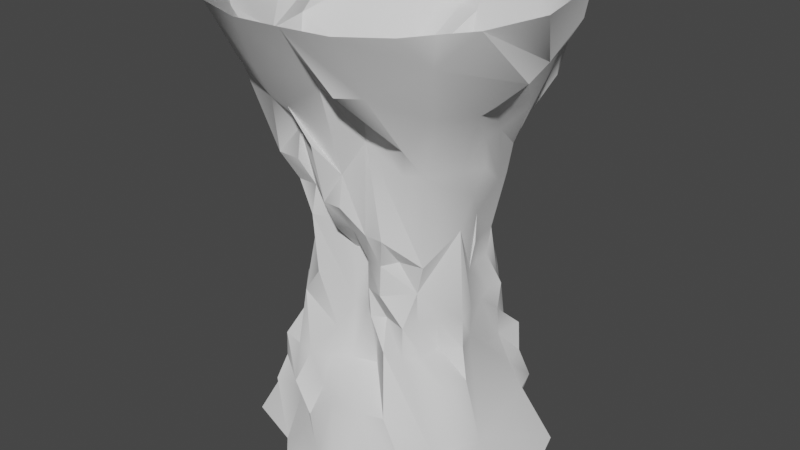 # Source: st3.blend  (saved by Blender 3.6.13; exported with 4.5.12 LTS)
import bpy
from mathutils import Matrix  # noqa: F401  (used for matrix-valued properties, if any)

bpy.ops.wm.read_factory_settings(use_empty=True)
scene = bpy.context.scene
scene.name = 'Scene'

# ---- materials (node trees are filled in below, after node groups)
mat_8__8__uniqueid_46 = bpy.data.materials.new('8-_8-_UniqueID_46')
mat_8__8__uniqueid_46.alpha_threshold = 0.0
mat_8__8__uniqueid_46.use_transparent_shadow = False
mat_8__8__uniqueid_46.roughness = 0.5
mat_8__8__uniqueid_46.line_color = (0.0, 0.0, 0.0, 1.0)
mat_9__8__uniqueid_46 = bpy.data.materials.new('9-_8-_UniqueID_46')
mat_9__8__uniqueid_46.alpha_threshold = 0.0
mat_9__8__uniqueid_46.use_transparent_shadow = False
mat_9__8__uniqueid_46.roughness = 0.5
mat_9__8__uniqueid_46.line_color = (0.0, 0.0, 0.0, 1.0)

# ---- material node trees

# ---- world
world_world = bpy.data.worlds.new('World'); scene.world = world_world
world_world.use_nodes = True; world_world.node_tree.nodes.clear()
_N = world_world.node_tree.nodes; _L = world_world.node_tree.links
n0 = _N.new('ShaderNodeOutputWorld'); n0.name = 'World Output'; n0.location = (300, 300)
n1 = _N.new('ShaderNodeBackground'); n1.name = 'Background'; n1.location = (10, 300)
n1.inputs[0].default_value = (0.05088, 0.05088, 0.05088, 1.0)
_L.new(n1.outputs[0], n0.inputs[0])
n0.is_active_output = True
world_world.color = (0.05088, 0.05088, 0.05088)
world_world.use_sun_shadow = False
world_world.sun_shadow_jitter_overblur = 0.0

# ---- meshes
me_8__uniqueid_46 = bpy.data.meshes.new('8-_UniqueID_46')
me_8__uniqueid_46.from_pydata([(-50.12, 75.78, 157.3), (-33.51, 79.43, 118.0), (-40.2, 112.9, 118.0), (-27.23, 122.1, 78.64), (31.52, -10.39, 550.5), (28.88, -96.14, 629.1), (-5.961, -130.0, 589.8), (2.75, -132.2, 629.1), (-21.76, -168.8, 629.1), (-75.04, -206.1, 629.1), (-73.02, -158.7, 550.5), (-43.44, -80.28, 511.1), (-72.61, -97.86, 471.8), (-65.93, -68.06, 432.5), (-40.6, -26.9, 432.5), (-10.62, -36.12, 511.1), (31.52, -10.39, 550.5), (-26.62, -2.034, 471.8), (-13.46, -5.464, 511.1), (12.07, 26.69, 511.1), (-27.03, 26.26, 471.8), (-43.44, 50.7, 393.2), (-26.22, -2.034, 432.5), (-43.84, -0.748, 393.2), (-43.64, -24.54, 353.9), (-55.59, 24.55, 353.9), (-65.72, 71.07, 314.5), (-49.31, 76.21, 393.2), (-39.79, 51.34, 432.5), (-44.05, 79.64, 432.5), (-106.0, 121.0, 353.9), (-110.9, 119.1, 275.2), (-151.8, 95.5, 235.9), (-132.2, 109.4, 196.6), (-152.0, 104.5, 157.3), (-130.8, 119.5, 157.3), (-167.0, 90.15, 235.9), (-184.2, 93.79, 157.3), (-184.2, 93.58, 196.6), (-166.0, 87.36, 314.5), (-152.4, 92.93, 314.5), (-134.2, 109.9, 353.9), (-257.2, -122.3, -0.0001601), (-241.8, -102.1, 78.64), (-287.6, -106.2, 78.64), (-274.6, -97.21, 118.0), (15.31, 122.7, 589.8), (21.59, 125.7, 629.1), (9.03, 65.92, 550.5), (49.95, -5.893, 629.1), (-165.0, -128.9, 393.2), (-165.0, -110.7, 353.9), (-144.3, -103.2, 353.9), (-149.0, -71.06, 314.5), (-34.73, -27.12, 235.9), (-41.21, 0.3238, 235.9), (-42.22, -0.748, 196.6), (-45.26, 24.76, 235.9), (-46.28, 48.99, 157.3), (-50.12, 75.78, 157.3), (-33.51, 79.43, 118.0), (-16.7, 89.07, 78.64), (7.815, -41.48, 78.64), (-19.53, -36.98, 157.3), (-31.28, -29.69, 196.6), (-18.93, -102.8, 78.64), (26.66, -82.85, 39.31), (32.94, -4.607, -0.0001601), (44.89, 34.41, -0.0001601), (20.98, 110.7, -0.0001601), (-165.0, -128.9, 393.2), (-205.5, -100.0, 393.2), (-210.4, -117.8, 471.8), (-274.6, -97.21, 118.0), (-222.7, -134.1, 118.0), (-196.2, -137.1, 78.64), (-168.0, -154.9, 39.31), (-221.7, -122.5, 39.31), (-202.9, -161.5, -0.0001601), (-233.7, -146.7, -0.0001601), (-257.2, -122.3, -0.0001601), (-196.2, -137.1, 78.64), (-187.1, -117.2, 118.0), (-222.7, -134.1, 118.0), (-212.2, -114.8, 157.3), (-184.0, -103.2, 157.3), (-157.1, -135.2, 118.0), (-162.8, -88.21, 157.3), (-107.7, -132.8, 118.0), (-130.6, -77.49, 157.3), (-81.32, -124.0, 118.0), (-196.2, -137.1, 78.64), (-130.6, -169.9, -0.0001601), (-78.28, -129.2, -0.0001601), (-41.41, -124.4, 39.31), (-32.91, -134.1, -0.0001601), (13.49, -76.42, -0.0001601), (-18.93, -102.8, 78.64), (-152.4, 92.93, 314.5), (-166.0, 87.36, 314.5), (-150.6, 123.4, 353.9), (-169.0, 116.3, 353.9), (-149.8, 145.2, 393.2), (-174.5, 145.9, 393.2), (-192.7, 122.3, 353.9), (-186.5, 110.5, 314.5), (-49.31, 76.21, 393.2), (-65.72, 71.07, 314.5), (-106.0, 121.0, 353.9), (-110.9, 119.1, 275.2), (-274.6, -97.21, 118.0), (-268.9, -101.1, 157.3), (-264.7, -59.49, 157.3), (-262.2, -57.99, 196.6), (-268.9, -101.1, 157.3), (-222.7, -134.1, 118.0), (-238.5, -108.4, 157.3), (-232.5, -97.86, 235.9), (-81.32, -124.0, 118.0), (-99.56, -101.3, 196.6), (-130.6, -77.49, 157.3), (-130.6, -77.28, 196.6), (-125.9, -93.79, 235.9), (-147.8, -73.85, 235.9), (-130.6, -77.49, 157.3), (-163.0, -79.21, 235.9), (-182.8, -93.14, 196.6), (-149.0, -71.06, 314.5), (-162.4, -76.64, 314.5), (-180.8, -93.57, 353.9), (-281.3, -63.56, 118.0), (-274.6, -97.21, 118.0), (-287.6, -106.2, 78.64), (-262.2, -57.99, 196.6), (-269.7, -8.465, 235.9), (-264.7, -59.49, 157.3), (-268.5, -32.69, 157.3), (-281.3, -63.56, 118.0), (-272.6, 17.04, 196.6), (-298.1, -73.42, 78.64), (-322.6, 57.35, 78.64), (-335.8, -95.07, -0.0001601), (-359.7, -18.76, -0.0001601), (-273.8, 15.97, 235.9), (-280.3, 43.41, 235.9), (-271.3, 40.84, 353.9), (-283.5, 45.98, 196.6), (-295.3, 53.27, 157.3), (-137.4, -214.5, 629.1), (-100.6, -176.7, 550.5), (-347.5, 20.26, -0.0001601), (-341.4, 98.72, 39.31), (-251.7, -6.965, 275.2), (-259.2, -8.251, 353.9), (-270.9, 17.04, 393.2), (-248.9, 84.14, 432.5), (-274.2, 43.2, 432.5), (-271.3, 95.93, 511.1), (-304.2, 51.77, 511.1), (-308.8, 150.0, 589.8), (-346.3, 30.12, 550.5), (-271.6, -34.4, 393.2), (-288.6, 18.33, 432.5), (-288.2, 18.33, 471.8), (-301.3, 21.12, 511.1), (-326.9, -10.82, 511.1), (-287.8, -9.966, 471.8), (-275.0, -35.05, 432.5), (-268.1, -61.63, 393.2), (-270.7, -63.34, 432.5), (-249.1, -54.77, 314.5), (-251.9, -30.12, 314.5), (-258.6, -8.037, 314.5), (-246.2, -27.76, 275.2), (-261.4, -33.98, 235.9), (-262.2, -57.99, 196.6), (-245.2, -51.98, 275.2), (-265.1, -59.7, 235.9), (-82.54, 113.9, 235.9), (-102.6, 131.1, 157.3), (-130.8, 119.5, 157.3), (-127.7, 132.8, 118.0), (-92.06, 150.0, 118.0), (-118.6, 153.0, 78.64), (-242.2, 114.2, 471.8), (-214.2, 196.7, 550.5), (-198.2, 127.4, 511.1), (-177.3, 180.2, 550.5), (-271.3, 40.84, 353.9), (-310.0, -91.86, 550.5), (-295.7, -130.2, 550.5), (-333.3, -102.4, 589.8), (-266.3, -154.0, 550.5), (-337.4, -110.3, 629.1), (-270.1, -197.3, 629.1), (-231.0, -141.4, 511.1), (-227.6, -166.5, 550.5), (-199.4, -219.4, 629.1), (-195.2, -151.2, 511.1), (-137.4, -160.2, 550.5), (-185.2, -120.2, 471.8), (-165.0, -128.9, 393.2), (-163.6, -148.9, 471.8), (-165.0, -128.9, 393.2), (-346.3, 30.12, 550.5), (-343.7, 116.1, 629.1), (-317.5, 152.1, 629.1), (-290.2, 183.2, 629.1), (-236.1, 206.1, 629.1), (-241.8, 178.7, 550.5), (-242.2, 114.2, 471.8), (-40.2, 112.9, 118.0), (-27.23, 122.1, 78.64), (-73.02, 117.8, 78.64), (-57.62, 138.0, -0.0001601), (-76.46, -92.5, 235.9), (-104.6, -100.9, 275.2), (-109.1, -83.28, 235.9), (-128.7, -93.57, 275.2), (-249.1, -54.77, 314.5), (-245.2, -51.98, 275.2), (-246.4, -76.85, 235.9), (-265.1, -59.7, 235.9), (-232.5, -97.86, 235.9), (-249.1, -54.77, 314.5), (-251.1, 86.07, 314.5), (-229.6, 97.65, 432.5), (-191.1, 116.7, 471.8), (-211.2, 109.9, 471.8), (-198.2, 127.4, 511.1), (-242.2, 114.2, 471.8), (-173.7, 139.5, 432.5), (-177.3, 180.2, 550.5), (-119.6, 166.9, 511.1), (-87.2, 186.2, 550.5), (-83.75, 157.0, 511.1), (-48.5, 174.0, 550.5), (-19.13, 150.0, 550.5), (15.31, 122.7, 589.8), (-4.746, 111.8, 550.5), (-129.5, 136.7, 471.8), (-104.4, 134.1, 471.8), (-109.1, 116.5, 393.2), (-152.0, 157.0, 471.8), (-149.8, 145.2, 393.2), (-205.5, -100.0, 393.2), (-180.8, -93.57, 353.9), (-162.4, -76.64, 314.5), (-238.5, 108.8, 235.9), (-240.8, 112.4, 196.6), (-259.2, 94.22, 196.6), (-296.3, 88.0, 157.3), (-258.8, 63.56, 196.6), (-295.3, 53.27, 157.3), (-295.9, 118.4, 78.64), (-215.2, 117.8, 196.6), (-205.7, 99.58, 235.9), (-76.46, -92.5, 235.9), (-109.1, -83.28, 235.9), (-74.03, -96.14, 196.6), (-99.56, -101.3, 196.6), (-18.52, -71.7, 157.3), (-19.53, -36.98, 157.3), (-56.0, -47.27, 196.6), (-55.59, -77.92, 196.6), (-76.46, -92.5, 235.9), (-43.64, -24.54, 353.9), (-74.23, -67.42, 275.2), (-55.8, -50.7, 235.9), (-31.28, -29.69, 196.6), (-71.19, -69.99, 235.9), (-56.0, -47.27, 196.6), (-76.46, -92.5, 235.9), (-364.7, 25.62, 629.1), (-323.8, -45.98, 550.5), (-337.4, -110.3, 629.1), (-333.3, -102.4, 589.8), (-137.4, -160.2, 550.5), (-100.6, -176.7, 550.5), (-116.6, -111.6, 511.1), (21.59, 125.7, 629.1), (-41.01, 197.3, 629.1), (-111.7, 219.4, 629.1), (-173.7, 214.5, 629.1), (-130.8, 119.5, 157.3), (-156.9, 154.2, 118.0), (-118.6, 153.0, 78.64), (-146.8, 170.7, 39.31), (-183.4, 189.0, -0.0001601), (-206.3, 152.1, 118.0), (-184.2, 93.79, 157.3), (-241.0, 162.8, -0.0001601), (-273.4, 140.1, 39.31), (-233.5, 139.7, 118.0), (-215.2, 117.8, 196.6), (-281.9, 149.7, -0.0001601), (-328.3, 92.07, -0.0001601), (-188.9, 110.1, 235.9), (-186.3, 109.9, 275.2), (-166.0, 87.36, 314.5), (-238.5, 108.8, 235.9), (-210.4, 117.2, 275.2), (-205.7, 99.58, 235.9), (-186.3, 109.9, 275.2), (-109.1, 116.5, 393.2), (-134.2, 109.9, 353.9), (-152.4, 92.93, 314.5), (-310.0, -91.86, 550.5), (-270.7, -63.34, 432.5), (-243.8, -120.4, 432.5), (-232.7, -99.79, 393.2), (-140.3, -129.6, 393.2), (-122.2, -106.0, 353.9), (-128.3, -94.21, 314.5), (-149.0, -71.06, 314.5), (-106.2, -97.43, 314.5), (-104.6, -100.9, 275.2), (-45.87, 117.4, 157.3), (-92.06, 150.0, 118.0), (-76.26, 124.7, 157.3), (-82.54, 113.9, 235.9), (-102.8, 138.0, 432.5), (-70.99, 136.7, 432.5), (-82.13, 116.1, 393.2), (-149.0, -71.06, 314.5), (-128.7, -93.57, 275.2), (-52.56, 74.28, 196.6), (-45.87, 117.4, 157.3), (-40.2, 112.9, 118.0), (-4.746, 111.8, 550.5), (-44.05, 79.64, 432.5), (-70.99, 136.7, 432.5), (-82.13, 116.1, 393.2), (-232.7, -99.79, 393.2), (-243.8, -120.4, 432.5), (-212.0, -121.7, 432.5), (-192.7, 122.3, 353.9), (-208.7, 113.7, 314.5), (-210.4, 117.2, 275.2), (-43.64, -24.54, 353.9), (-63.29, 23.26, 275.2), (-53.57, 50.49, 235.9), (-52.56, 74.28, 196.6), (-68.76, 44.27, 275.2), (-49.92, 76.0, 235.9), (-69.78, 68.49, 275.2), (-56.41, 24.33, 314.5), (-62.89, 46.63, 314.5), (-209.0, -104.7, 353.9), (-203.9, -102.8, 275.2), (-240.8, 83.71, 275.2), (-238.5, 108.8, 235.9), (-243.8, 86.5, 235.9), (-258.8, 63.56, 196.6), (-259.0, 67.21, 235.9), (-240.8, 83.71, 275.2), (-283.5, 45.98, 196.6), (-294.4, -115.9, 511.1), (-20.34, 131.5, 511.1), (-63.9, -69.78, 314.5), (-85.37, -81.35, 432.5), (-123.9, -100.4, 471.8), (-103.6, -93.57, 471.8), (-116.6, -111.6, 511.1), (-72.61, -97.86, 471.8), (-111.9, 177.2, -0.0001601), (-93.07, 138.2, 39.31), (-81.12, 162.6, -0.0001601), (-57.62, 138.0, -0.0001601), (-118.6, 153.0, 78.64), (-92.06, 150.0, 118.0), (-40.2, 112.9, 118.0), (-65.72, 71.07, 314.5), (-69.78, 68.49, 275.2), (-68.56, 92.93, 235.9), (-49.92, 76.0, 235.9), (-82.54, 113.9, 235.9), (-233.5, 139.7, 118.0), (-215.2, 117.8, 196.6), (-184.2, 93.79, 157.3), (-16.7, 89.07, 78.64), (20.98, 110.7, -0.0001601), (-341.4, 98.72, 39.31), (-57.62, 138.0, -0.0001601), (-16.7, 89.07, 78.64), (-295.9, 118.4, 78.64), (-341.4, 98.72, 39.31), (-295.9, 118.4, 78.64), (-16.7, 89.07, 78.64), (-45.87, 117.4, 157.3), (-40.2, 112.9, 118.0), (-76.26, 124.7, 157.3), (-52.56, 74.28, 196.6), (-283.5, 45.98, 196.6), (-295.3, 53.27, 157.3), (-76.26, 124.7, 157.3), (-110.9, 119.1, 275.2), (-205.7, 99.58, 235.9), (-188.9, 110.1, 235.9), (-238.5, 108.8, 235.9), (-258.8, 63.56, 196.6), (-65.72, 71.07, 314.5), (-166.0, 87.36, 314.5), (-186.3, 109.9, 275.2), (-210.4, 117.2, 275.2), (-238.5, 108.8, 235.9), (-271.3, 40.84, 353.9), (-210.4, 117.2, 275.2), (-208.7, 113.7, 314.5), (-210.4, 117.2, 275.2), (-219.7, 92.29, 314.5), (-208.7, 113.7, 314.5), (-251.1, 86.07, 314.5), (-219.7, 92.29, 314.5), (-240.8, 83.71, 275.2), (-134.2, 109.9, 353.9), (-106.0, 121.0, 353.9), (-166.0, 87.36, 314.5), (-218.3, 123.2, 353.9), (-192.7, 122.3, 353.9), (-208.7, 113.7, 314.5), (-218.3, 123.2, 353.9), (-208.7, 113.7, 314.5), (-219.7, 92.29, 314.5), (-251.1, 86.07, 314.5), (-251.1, 86.07, 314.5), (-259.2, -8.251, 353.9), (-251.7, -6.965, 275.2), (-258.6, -8.037, 314.5), (-106.0, 121.0, 353.9), (-82.13, 116.1, 393.2), (-106.0, 121.0, 353.9), (-109.1, 116.5, 393.2), (-104.4, 134.1, 471.8), (-102.8, 138.0, 432.5), (-109.1, 116.5, 393.2), (-173.7, 139.5, 432.5), (-174.5, 145.9, 393.2), (-192.7, 122.3, 353.9), (-174.5, 145.9, 393.2), (-192.7, 122.3, 353.9), (-191.1, 116.7, 471.8), (-218.3, 123.2, 353.9), (-218.3, 123.2, 353.9), (-251.1, 86.07, 314.5), (-70.99, 136.7, 432.5), (-152.0, 157.0, 471.8), (-149.8, 145.2, 393.2), (-20.34, 131.5, 511.1), (-70.99, 136.7, 432.5), (-104.4, 134.1, 471.8), (-119.6, 166.9, 511.1), (-152.0, 157.0, 471.8), (-173.7, 139.5, 432.5), (-191.1, 116.7, 471.8), (-177.3, 180.2, 550.5), (-173.7, 139.5, 432.5), (-198.2, 127.4, 511.1), (-270.7, -63.34, 432.5), (-346.3, 30.12, 550.5), (-326.9, -10.82, 511.1), (-270.7, -63.34, 432.5), (-310.0, -91.86, 550.5), (-20.34, 131.5, 511.1), (-214.2, 196.7, 550.5), (-323.8, -45.98, 550.5), (-346.3, 30.12, 550.5), (-310.0, -91.86, 550.5), (-173.7, 214.5, 629.1), (-214.2, 196.7, 550.5), (-343.7, 116.1, 629.1), (-346.3, 30.12, 550.5), (-323.8, -45.98, 550.5), (-106.0, 121.0, 353.9), (-44.05, 79.64, 432.5), (-310.0, -91.86, 550.5), (-298.1, -73.42, 78.64), (-335.8, -95.07, -0.0001601), (26.66, -82.85, 39.31), (-257.2, -122.3, -0.0001601), (-298.1, -73.42, 78.64), (-18.93, -102.8, 78.64), (26.66, -82.85, 39.31), (-298.1, -73.42, 78.64), (-81.32, -124.0, 118.0), (-268.9, -101.1, 157.3), (-274.6, -97.21, 118.0), (-99.56, -101.3, 196.6), (-238.5, -108.4, 157.3), (-262.2, -57.99, 196.6), (-232.5, -97.86, 235.9), (-31.28, -29.69, 196.6), (-19.53, -36.98, 157.3), (-52.56, 74.28, 196.6), (-238.5, -108.4, 157.3), (-203.9, -102.8, 275.2), (-109.1, -83.28, 235.9), (-125.9, -93.79, 235.9), (-56.0, -47.27, 196.6), (-203.9, -102.8, 275.2), (-249.1, -54.77, 314.5), (-149.0, -71.06, 314.5), (-128.7, -93.57, 275.2), (-104.6, -100.9, 275.2), (-76.46, -92.5, 235.9), (-74.23, -67.42, 275.2), (-104.6, -100.9, 275.2), (-106.2, -97.43, 314.5), (-104.6, -100.9, 275.2), (-95.3, -75.78, 314.5), (-106.2, -97.43, 314.5), (-63.9, -69.78, 314.5), (-95.3, -75.78, 314.5), (-74.23, -67.42, 275.2), (-209.0, -104.7, 353.9), (-209.0, -104.7, 353.9), (-162.4, -76.64, 314.5), (-96.72, -106.9, 353.9), (-122.2, -106.0, 353.9), (-106.2, -97.43, 314.5), (-96.72, -106.9, 353.9), (-106.2, -97.43, 314.5), (-95.3, -75.78, 314.5), (-63.9, -69.78, 314.5), (-63.9, -69.78, 314.5), (-55.59, 24.55, 353.9), (-63.29, 23.26, 275.2), (-56.41, 24.33, 314.5), (-209.0, -104.7, 353.9), (-232.7, -99.79, 393.2), (-209.0, -104.7, 353.9), (-205.5, -100.0, 393.2), (-209.0, -104.7, 353.9), (-210.4, -117.8, 471.8), (-212.0, -121.7, 432.5), (-205.5, -100.0, 393.2), (-141.1, -122.9, 432.5), (-140.3, -129.6, 393.2), (-122.2, -106.0, 353.9), (-141.1, -122.9, 432.5), (-140.3, -129.6, 393.2), (-141.1, -122.9, 432.5), (-123.9, -100.4, 471.8), (-96.72, -106.9, 353.9), (-96.72, -106.9, 353.9), (-63.9, -69.78, 314.5), (-243.8, -120.4, 432.5), (-163.6, -148.9, 471.8), (-165.0, -128.9, 393.2), (-294.4, -115.9, 511.1), (-243.8, -120.4, 432.5), (-210.4, -117.8, 471.8), (-195.2, -151.2, 511.1), (-163.6, -148.9, 471.8), (-141.1, -122.9, 432.5), (-123.9, -100.4, 471.8), (-137.4, -160.2, 550.5), (-141.1, -122.9, 432.5), (-116.6, -111.6, 511.1), (-44.05, 79.64, 432.5), (31.52, -10.39, 550.5), (12.07, 26.69, 511.1), (-44.05, 79.64, 432.5), (-4.746, 111.8, 550.5), (-294.4, -115.9, 511.1), (-100.6, -176.7, 550.5), (-72.61, -97.86, 471.8), (9.03, 65.92, 550.5), (31.52, -10.39, 550.5), (-4.746, 111.8, 550.5), (28.88, -96.14, 629.1), (31.52, -10.39, 550.5), (9.03, 65.92, 550.5), (-268.1, -61.63, 393.2), (-209.0, -104.7, 353.9), (-270.7, -63.34, 432.5), (-209.0, -104.7, 353.9), (-4.746, 111.8, 550.5)], [], [(0, 1, 2), (1, 3, 2), (4, 5, 6), (5, 7, 6), (6, 7, 8), (8, 9, 6), (9, 10, 6), (6, 10, 11), (10, 12, 11), (11, 12, 13), (13, 14, 11), (14, 15, 11), (11, 15, 6), (15, 16, 6), (14, 17, 15), (17, 18, 15), (15, 18, 16), (18, 19, 16), (19, 18, 20), (18, 17, 20), (20, 17, 21), (17, 22, 21), (21, 22, 23), (22, 14, 23), (23, 14, 13), (13, 24, 23), (24, 25, 23), (23, 25, 21), (25, 26, 21), (21, 26, 27), (21, 27, 28), (27, 29, 28), (28, 29, 20), (30, 31, 32), (31, 33, 32), (32, 33, 34), (33, 35, 34), (32, 34, 36), (34, 37, 36), (36, 37, 38), (36, 39, 32), (39, 40, 32), (32, 40, 41), (42, 43, 44), (43, 45, 44), (46, 47, 48), (47, 49, 48), (50, 51, 52), (51, 53, 52), (24, 54, 55), (54, 56, 55), (55, 56, 57), (56, 58, 57), (57, 58, 59), (58, 60, 59), (58, 56, 60), (56, 61, 60), (61, 56, 62), (56, 63, 62), (63, 56, 64), (56, 54, 64), (65, 66, 62), (66, 67, 62), (62, 67, 68), (68, 69, 62), (69, 61, 62), (51, 70, 71), (70, 72, 71), (73, 43, 74), (43, 75, 74), (75, 43, 76), (43, 77, 76), (76, 77, 78), (77, 79, 78), (79, 77, 80), (77, 43, 80), (81, 82, 83), (82, 84, 83), (84, 82, 85), (82, 86, 85), (85, 86, 87), (86, 88, 87), (87, 88, 89), (88, 90, 89), (82, 91, 86), (91, 76, 86), (86, 76, 92), (76, 78, 92), (86, 92, 88), (92, 93, 88), (88, 93, 94), (93, 95, 94), (94, 95, 96), (96, 97, 94), (97, 90, 94), (98, 99, 100), (99, 101, 100), (100, 101, 102), (101, 103, 102), (103, 101, 104), (101, 105, 104), (106, 107, 108), (107, 109, 108), (110, 111, 112), (111, 113, 112), (114, 115, 116), (115, 84, 116), (116, 84, 117), (118, 119, 120), (119, 121, 120), (119, 122, 121), (122, 123, 121), (121, 123, 124), (123, 87, 124), (123, 125, 87), (125, 126, 87), (87, 126, 85), (126, 84, 85), (123, 127, 125), (127, 128, 125), (125, 128, 129), (112, 130, 131), (130, 132, 131), (133, 134, 135), (134, 136, 135), (135, 136, 137), (136, 138, 137), (137, 138, 139), (138, 140, 139), (139, 140, 141), (140, 142, 141), (136, 134, 138), (134, 143, 138), (138, 143, 144), (143, 145, 144), (144, 146, 138), (146, 147, 138), (138, 147, 140), (9, 148, 10), (148, 149, 10), (142, 140, 150), (140, 151, 150), (152, 153, 145), (153, 154, 145), (145, 154, 155), (154, 156, 155), (155, 156, 157), (156, 158, 157), (157, 158, 159), (158, 160, 159), (153, 161, 154), (161, 162, 154), (154, 162, 156), (162, 163, 156), (156, 163, 158), (163, 164, 158), (158, 164, 160), (164, 165, 160), (162, 161, 163), (161, 166, 163), (163, 166, 164), (166, 165, 164), (166, 161, 167), (161, 168, 167), (167, 168, 169), (168, 161, 170), (161, 153, 170), (170, 153, 171), (153, 172, 171), (171, 172, 173), (172, 152, 173), (173, 152, 174), (152, 134, 174), (174, 134, 175), (170, 171, 176), (171, 173, 176), (176, 173, 177), (173, 174, 177), (177, 174, 133), (178, 179, 33), (179, 180, 33), (180, 179, 181), (179, 182, 181), (181, 182, 183), (184, 185, 186), (185, 187, 186), (134, 152, 143), (152, 188, 143), (189, 190, 191), (190, 192, 191), (191, 192, 193), (192, 194, 193), (190, 195, 192), (195, 196, 192), (192, 196, 194), (196, 197, 194), (195, 198, 196), (198, 199, 196), (196, 199, 197), (199, 148, 197), (198, 195, 200), (195, 72, 200), (200, 72, 201), (198, 200, 202), (200, 203, 202), (204, 205, 159), (205, 206, 159), (159, 206, 207), (207, 208, 159), (208, 209, 159), (159, 209, 157), (209, 210, 157), (157, 210, 155), (211, 212, 213), (212, 214, 213), (215, 216, 217), (216, 218, 217), (219, 220, 221), (220, 222, 221), (221, 222, 116), (116, 223, 221), (223, 224, 221), (145, 155, 225), (155, 226, 225), (225, 226, 227), (226, 228, 227), (227, 228, 229), (228, 230, 229), (228, 226, 230), (226, 155, 230), (231, 232, 233), (232, 234, 233), (233, 234, 235), (234, 236, 235), (235, 236, 237), (236, 238, 237), (237, 238, 239), (233, 235, 240), (235, 241, 240), (240, 241, 102), (241, 242, 102), (102, 242, 100), (233, 240, 243), (240, 244, 243), (245, 246, 51), (246, 247, 51), (248, 249, 250), (249, 251, 250), (250, 251, 252), (251, 253, 252), (249, 254, 251), (254, 140, 251), (251, 140, 253), (254, 249, 255), (249, 256, 255), (257, 258, 259), (258, 260, 259), (259, 260, 97), (259, 97, 261), (97, 62, 261), (261, 62, 262), (262, 263, 261), (263, 264, 261), (261, 264, 259), (264, 265, 259), (266, 267, 54), (267, 268, 54), (54, 268, 269), (267, 270, 268), (270, 271, 268), (271, 270, 264), (270, 272, 264), (273, 274, 275), (274, 276, 275), (148, 277, 278), (277, 279, 278), (238, 236, 280), (236, 281, 280), (236, 234, 281), (234, 282, 281), (234, 232, 282), (232, 283, 282), (284, 181, 285), (181, 286, 285), (285, 286, 287), (287, 288, 285), (288, 289, 285), (285, 289, 34), (289, 290, 34), (288, 291, 289), (291, 292, 289), (289, 292, 293), (292, 254, 293), (293, 254, 294), (291, 295, 292), (295, 296, 292), (292, 296, 254), (297, 298, 299), (298, 105, 299), (300, 301, 302), (301, 303, 302), (304, 305, 100), (305, 306, 100), (307, 308, 309), (308, 310, 309), (201, 52, 311), (52, 312, 311), (312, 52, 313), (52, 314, 313), (312, 313, 315), (313, 316, 315), (317, 318, 319), (318, 179, 319), (319, 179, 320), (321, 322, 242), (322, 323, 242), (313, 324, 325), (324, 122, 325), (326, 0, 327), (0, 328, 327), (329, 330, 331), (330, 332, 331), (333, 71, 334), (71, 335, 334), (336, 105, 337), (105, 338, 337), (339, 55, 340), (55, 57, 340), (340, 57, 341), (57, 342, 341), (340, 341, 343), (341, 344, 343), (343, 344, 345), (340, 343, 346), (343, 347, 346), (346, 347, 25), (347, 26, 25), (26, 347, 345), (347, 343, 345), (348, 349, 125), (349, 126, 125), (350, 351, 352), (351, 250, 352), (352, 250, 353), (353, 354, 352), (354, 355, 352), (355, 354, 144), (354, 356, 144), (334, 195, 357), (195, 190, 357), (322, 235, 358), (235, 237, 358), (24, 13, 359), (13, 360, 359), (359, 360, 361), (360, 362, 361), (361, 362, 363), (362, 364, 363), (362, 360, 364), (360, 13, 364), (288, 287, 365), (287, 366, 365), (365, 366, 367), (366, 368, 367), (368, 366, 213), (366, 287, 213), (213, 287, 369), (369, 370, 213), (370, 371, 213), (372, 373, 374), (373, 375, 374), (374, 375, 319), (319, 376, 374), (376, 107, 374), (377, 378, 379), (378, 38, 379), (378, 297, 38), (297, 36, 38), (214, 380, 381), (150, 382, 296), (383, 3, 384), (385, 296, 386), (140, 387, 151), (3, 1, 388), (318, 389, 390), (34, 180, 285), (290, 289, 293), (391, 392, 317), (393, 353, 394), (375, 326, 395), (396, 320, 33), (397, 398, 294), (399, 256, 249), (354, 400, 393), (109, 401, 320), (402, 36, 297), (256, 403, 398), (355, 404, 405), (406, 355, 144), (105, 303, 407), (408, 409, 355), (410, 411, 355), (412, 413, 414), (415, 416, 32), (101, 417, 105), (418, 419, 420), (413, 421, 422), (418, 423, 424), (145, 425, 350), (426, 427, 428), (332, 330, 429), (242, 430, 431), (41, 432, 30), (433, 434, 435), (436, 102, 437), (438, 231, 439), (227, 231, 440), (441, 419, 442), (227, 443, 444), (241, 445, 321), (231, 446, 447), (169, 166, 167), (448, 239, 449), (450, 235, 445), (451, 452, 453), (454, 455, 456), (457, 455, 227), (165, 166, 458), (459, 460, 461), (462, 204, 169), (237, 329, 463), (209, 464, 230), (465, 466, 467), (464, 283, 187), (209, 468, 469), (209, 208, 283), (274, 470, 471), (273, 205, 472), (106, 473, 474), (475, 276, 472), (42, 476, 477), (67, 478, 96), (479, 132, 480), (481, 96, 482), (132, 130, 483), (484, 88, 94), (115, 485, 486), (487, 90, 97), (488, 489, 114), (126, 490, 84), (491, 271, 492), (493, 57, 59), (222, 113, 494), (495, 117, 126), (496, 497, 487), (268, 498, 491), (344, 341, 493), (499, 500, 117), (501, 123, 122), (258, 502, 497), (267, 503, 504), (270, 505, 272), (313, 218, 506), (507, 508, 267), (509, 510, 267), (511, 512, 513), (499, 514, 224), (129, 515, 125), (53, 51, 516), (517, 518, 519), (512, 520, 521), (517, 522, 523), (24, 524, 505), (25, 24, 340), (525, 526, 527), (310, 308, 528), (71, 529, 530), (129, 531, 532), (533, 534, 535), (536, 201, 537), (538, 539, 540), (361, 541, 518), (542, 518, 543), (361, 544, 545), (72, 546, 335), (541, 547, 548), (17, 14, 22), (28, 20, 21), (549, 189, 550), (551, 195, 546), (552, 553, 554), (199, 198, 541), (555, 556, 557), (558, 556, 361), (19, 20, 559), (560, 561, 562), (563, 4, 29), (190, 307, 564), (565, 279, 566), (10, 278, 364), (567, 568, 569), (48, 570, 571), (49, 5, 572), (573, 574, 575), (576, 573, 224), (577, 46, 572)])
me_8__uniqueid_46.polygons.foreach_set('use_smooth', [True] * 506)
me_8__uniqueid_46.polygons.foreach_set('material_index', [0, 0, 0, 0, 0, 0, 0, 0, 0, 0, 0, 0, 0, 0, 0, 0, 0, 0, 0, 0, 0, 0, 0, 0, 0, 0, 0, 0, 0, 0, 0, 0, 0, 0, 0, 0, 0, 0, 0, 0, 0, 0, 0, 0, 0, 0, 0, 0, 0, 0, 0, 0, 0, 0, 0, 0, 0, 0, 0, 0, 0, 0, 0, 0, 0, 0, 0, 0, 0, 0, 0, 0, 0, 0, 0, 0, 0, 0, 0, 0, 0, 0, 0, 0, 0, 0, 0, 0, 0, 0, 0, 0, 0, 0, 0, 0, 0, 0, 0, 0, 0, 0, 0, 0, 0, 0, 0, 0, 0, 0, 0, 0, 0, 0, 0, 0, 0, 0, 0, 0, 0, 0, 0, 0, 0, 0, 0, 0, 0, 0, 0, 0, 0, 0, 0, 0, 0, 0, 0, 0, 0, 0, 0, 0, 0, 0, 0, 0, 0, 0, 0, 0, 0, 0, 0, 0, 0, 0, 0, 0, 0, 0, 0, 0, 0, 0, 0, 0, 0, 0, 0, 0, 0, 0, 0, 0, 0, 0, 0, 0, 0, 0, 0, 0, 0, 0, 0, 0, 0, 0, 0, 0, 0, 0, 0, 0, 0, 0, 0, 0, 0, 0, 0, 0, 0, 0, 0, 0, 0, 0, 0, 0, 0, 0, 0, 0, 0, 0, 0, 0, 0, 0, 0, 0, 0, 0, 0, 0, 0, 0, 0, 0, 0, 0, 0, 0, 0, 0, 0, 0, 0, 0, 0, 0, 0, 0, 0, 0, 0, 0, 0, 0, 0, 0, 0, 0, 0, 0, 0, 0, 0, 0, 0, 0, 0, 0, 0, 0, 0, 0, 0, 0, 0, 0, 0, 0, 0, 0, 0, 0, 0, 0, 0, 0, 0, 0, 0, 0, 0, 0, 0, 0, 0, 0, 0, 0, 0, 0, 0, 0, 0, 0, 0, 0, 0, 0, 0, 0, 0, 0, 0, 0, 0, 0, 0, 0, 0, 0, 0, 0, 0, 0, 0, 0, 0, 0, 0, 0, 0, 0, 0, 0, 0, 0, 0, 0, 0, 0, 0, 0, 0, 0, 0, 0, 0, 0, 0, 0, 0, 0, 0, 0, 0, 0, 0, 0, 0, 0, 0, 0, 0, 0, 0, 0, 0, 0, 0, 0, 0, 0, 0, 0, 0, 0, 0, 0, 0, 0, 1, 1, 1, 1, 1, 1, 1, 1, 1, 1, 1, 1, 1, 1, 1, 1, 1, 1, 1, 1, 1, 1, 1, 1, 1, 1, 1, 1, 1, 1, 1, 1, 1, 1, 1, 1, 1, 1, 1, 1, 1, 1, 1, 1, 1, 1, 1, 1, 1, 1, 1, 1, 1, 1, 1, 1, 1, 1, 1, 1, 1, 1, 1, 1, 1, 1, 1, 1, 1, 1, 1, 1, 1, 1, 1, 1, 1, 1, 1, 1, 1, 1, 1, 1, 1, 1, 1, 1, 1, 1, 1, 1, 1, 1, 1, 1, 1, 1, 1, 1, 1, 1, 1, 1, 1, 1, 1, 1, 1, 1, 1, 1, 1, 1, 1, 1, 1, 1, 1, 1, 1, 1, 1, 1, 1, 1, 1, 1])
_uv = me_8__uniqueid_46.uv_layers.new(name='UV0')
_uv.uv.foreach_set('vector', [0.0, 0.25, 0.0, 0.1875, 0.06251, 0.1875, 0.0, 0.1875, 0.06251, 0.125, 0.06251, 0.1875, 0.8125, 0.875, 0.6875, 1.0, 0.625, 0.9375, 0.6875, 1.0, 0.625, 1.0, 0.625, 0.9375, 0.625, 0.9375, 0.625, 1.0, 0.5624, 1.0, 0.5624, 1.0, 0.5001, 1.0, 0.625, 0.9375, 0.5001, 1.0, 0.5001, 0.875, 0.625, 0.9375, 0.625, 0.9375, 0.5001, 0.875, 0.625, 0.8125, 0.5001, 0.875, 0.5624, 0.75, 0.625, 0.8125, 0.625, 0.8125, 0.5624, 0.75, 0.625, 0.6875, 0.625, 0.6875, 0.75, 0.6875, 0.625, 0.8125, 0.75, 0.6875, 0.75, 0.8125, 0.625, 0.8125, 0.625, 0.8125, 0.75, 0.8125, 0.625, 0.9375, 0.75, 0.8125, 0.8125, 0.875, 0.625, 0.9375, 0.75, 0.6875, 0.8125, 0.75, 0.75, 0.8125, 0.8125, 0.75, 0.8125, 0.8125, 0.75, 0.8125, 0.75, 0.8125, 0.8125, 0.8125, 0.8125, 0.875, 0.8125, 0.8125, 0.875, 0.8125, 0.8125, 0.875, 0.875, 0.8125, 0.8125, 0.8125, 0.875, 0.75, 0.8125, 0.8125, 0.8125, 0.75, 0.875, 0.75, 0.875, 0.75, 0.8125, 0.75, 0.9375, 0.625, 0.8125, 0.75, 0.8125, 0.6875, 0.9375, 0.625, 0.9375, 0.625, 0.8125, 0.6875, 0.8125, 0.625, 0.8125, 0.6875, 0.75, 0.6875, 0.8125, 0.625, 0.8125, 0.625, 0.75, 0.6875, 0.625, 0.6875, 0.625, 0.6875, 0.75, 0.5624, 0.8125, 0.625, 0.75, 0.5624, 0.875, 0.5624, 0.8125, 0.625, 0.8125, 0.625, 0.875, 0.5624, 0.9375, 0.625, 0.875, 0.5624, 1.0, 0.5001, 0.9375, 0.625, 0.9375, 0.625, 1.0, 0.5001, 1.0, 0.625, 0.9375, 0.625, 1.0, 0.625, 0.9375, 0.6875, 1.0, 0.625, 1.0, 0.6875, 0.9375, 0.6875, 0.9375, 0.6875, 1.0, 0.6875, 0.875, 0.75, 0.1875, 0.5624, 0.1875, 0.4376, 0.3125, 0.375, 0.1875, 0.4376, 0.25, 0.3125, 0.3125, 0.375, 0.3125, 0.375, 0.25, 0.3125, 0.3125, 0.25, 0.25, 0.3125, 0.25, 0.25, 0.3125, 0.25, 0.3125, 0.375, 0.3125, 0.25, 0.375, 0.375, 0.3125, 0.25, 0.4376, 0.25, 0.375, 0.375, 0.375, 0.375, 0.4376, 0.25, 0.4376, 0.3125, 0.375, 0.375, 0.375, 0.5001, 0.3125, 0.375, 0.375, 0.5001, 0.3125, 0.5001, 0.3125, 0.375, 0.3125, 0.375, 0.3125, 0.5001, 0.25, 0.5624, 0.125, 0.0, 0.125, 0.125, 0.06251, 0.125, 0.125, 0.125, 0.06251, 0.1875, 0.06251, 0.125, 1.0, 0.9375, 1.0, 1.0, 0.9375, 0.875, 1.0, 1.0, 0.8125, 1.0, 0.9375, 0.875, 0.3125, 0.625, 0.3125, 0.5624, 0.375, 0.5624, 0.3125, 0.5624, 0.375, 0.5001, 0.375, 0.5624, 0.75, 0.5624, 0.75, 0.375, 0.8125, 0.375, 0.75, 0.375, 0.8125, 0.3125, 0.8125, 0.375, 0.8125, 0.375, 0.8125, 0.3125, 0.875, 0.375, 0.8125, 0.3125, 0.9375, 0.25, 0.875, 0.375, 0.875, 0.375, 0.9375, 0.25, 1.0, 0.25, 0.9375, 0.25, 1.0, 0.1875, 1.0, 0.25, 0.9375, 0.25, 0.8125, 0.3125, 1.0, 0.1875, 0.8125, 0.3125, 1.0, 0.125, 1.0, 0.1875, 1.0, 0.125, 0.8125, 0.3125, 0.75, 0.125, 0.8125, 0.3125, 0.75, 0.25, 0.75, 0.125, 0.75, 0.25, 0.8125, 0.3125, 0.75, 0.3125, 0.8125, 0.3125, 0.75, 0.375, 0.75, 0.3125, 0.625, 0.125, 0.6875, 0.06251, 0.75, 0.125, 0.6875, 0.06251, 0.8125, 0.0, 0.75, 0.125, 0.75, 0.125, 0.8125, 0.0, 0.875, 0.0, 0.875, 0.0, 1.0, 0.0, 0.75, 0.125, 1.0, 0.0, 1.0, 0.125, 0.75, 0.125, 0.3125, 0.5624, 0.3125, 0.625, 0.1875, 0.625, 0.3125, 0.625, 0.1875, 0.75, 0.1875, 0.625, 0.06251, 0.1875, 0.125, 0.125, 0.1875, 0.1875, 0.125, 0.125, 0.25, 0.125, 0.1875, 0.1875, 0.25, 0.125, 0.125, 0.125, 0.3125, 0.06251, 0.125, 0.125, 0.1875, 0.06251, 0.3125, 0.06251, 0.3125, 0.06251, 0.1875, 0.06251, 0.25, 0.0, 0.1875, 0.06251, 0.1875, 0.0, 0.25, 0.0, 0.1875, 0.0, 0.1875, 0.06251, 0.125, 0.0, 0.1875, 0.06251, 0.125, 0.125, 0.125, 0.0, 0.25, 0.125, 0.25, 0.1875, 0.1875, 0.1875, 0.25, 0.1875, 0.1875, 0.25, 0.1875, 0.1875, 0.1875, 0.25, 0.25, 0.1875, 0.25, 0.25, 0.25, 0.1875, 0.3125, 0.1875, 0.25, 0.25, 0.25, 0.25, 0.3125, 0.1875, 0.3125, 0.25, 0.3125, 0.1875, 0.4376, 0.1875, 0.3125, 0.25, 0.3125, 0.25, 0.4376, 0.1875, 0.4376, 0.25, 0.4376, 0.1875, 0.5001, 0.1875, 0.4376, 0.25, 0.25, 0.1875, 0.25, 0.125, 0.3125, 0.1875, 0.25, 0.125, 0.3125, 0.06251, 0.3125, 0.1875, 0.3125, 0.1875, 0.3125, 0.06251, 0.375, 0.0, 0.3125, 0.06251, 0.25, 0.0, 0.375, 0.0, 0.3125, 0.1875, 0.375, 0.0, 0.4376, 0.1875, 0.375, 0.0, 0.5001, 0.0, 0.4376, 0.1875, 0.4376, 0.1875, 0.5001, 0.0, 0.5624, 0.06251, 0.5001, 0.0, 0.5624, 0.0, 0.5624, 0.06251, 0.5624, 0.06251, 0.5624, 0.0, 0.6875, 0.0, 0.6875, 0.0, 0.625, 0.125, 0.5624, 0.06251, 0.625, 0.125, 0.5001, 0.1875, 0.5624, 0.06251, 0.3125, 0.5001, 0.375, 0.5001, 0.3125, 0.5624, 0.375, 0.5001, 0.375, 0.5624, 0.3125, 0.5624, 0.3125, 0.5624, 0.375, 0.5624, 0.3125, 0.625, 0.375, 0.5624, 0.375, 0.625, 0.3125, 0.625, 0.375, 0.625, 0.375, 0.5624, 0.4376, 0.5624, 0.375, 0.5624, 0.4376, 0.5001, 0.4376, 0.5624, 0.0, 0.625, 0.0, 0.5001, 0.1875, 0.5624, 0.0, 0.5001, 0.1875, 0.4376, 0.1875, 0.5624, 0.06251, 0.1875, 0.06251, 0.25, 0.0, 0.25, 0.06251, 0.25, 0.0, 0.3125, 0.0, 0.25, 0.06251, 0.25, 0.1875, 0.1875, 0.125, 0.25, 0.1875, 0.1875, 0.1875, 0.25, 0.125, 0.25, 0.125, 0.25, 0.1875, 0.25, 0.125, 0.375, 0.5001, 0.1875, 0.5001, 0.3125, 0.4376, 0.25, 0.5001, 0.3125, 0.4376, 0.3125, 0.4376, 0.25, 0.5001, 0.3125, 0.4376, 0.375, 0.4376, 0.3125, 0.4376, 0.375, 0.375, 0.375, 0.4376, 0.3125, 0.4376, 0.3125, 0.375, 0.375, 0.4376, 0.25, 0.375, 0.375, 0.3125, 0.25, 0.4376, 0.25, 0.375, 0.375, 0.3125, 0.375, 0.3125, 0.25, 0.3125, 0.375, 0.25, 0.3125, 0.3125, 0.25, 0.3125, 0.25, 0.25, 0.3125, 0.25, 0.25, 0.25, 0.3125, 0.1875, 0.25, 0.25, 0.25, 0.375, 0.375, 0.375, 0.5001, 0.3125, 0.375, 0.375, 0.5001, 0.3125, 0.5001, 0.3125, 0.375, 0.3125, 0.375, 0.3125, 0.5001, 0.25, 0.5624, 0.0, 0.25, 0.0, 0.1875, 0.06251, 0.1875, 0.0, 0.1875, 0.06251, 0.125, 0.06251, 0.1875, 1.0, 0.3125, 0.875, 0.375, 1.0, 0.25, 0.875, 0.375, 0.9375, 0.25, 1.0, 0.25, 1.0, 0.25, 0.9375, 0.25, 1.0, 0.1875, 0.9375, 0.25, 0.8125, 0.3125, 1.0, 0.1875, 1.0, 0.1875, 0.8125, 0.3125, 1.0, 0.125, 0.8125, 0.3125, 0.75, 0.125, 1.0, 0.125, 1.0, 0.125, 0.75, 0.125, 1.0, 0.0, 0.75, 0.125, 0.875, 0.0, 1.0, 0.0, 0.9375, 0.25, 0.875, 0.375, 0.8125, 0.3125, 0.875, 0.375, 0.8125, 0.375, 0.8125, 0.3125, 0.8125, 0.3125, 0.8125, 0.375, 0.75, 0.375, 0.8125, 0.375, 0.75, 0.5624, 0.75, 0.375, 0.75, 0.375, 0.75, 0.3125, 0.8125, 0.3125, 0.75, 0.3125, 0.75, 0.25, 0.8125, 0.3125, 0.8125, 0.3125, 0.75, 0.25, 0.75, 0.125, 0.5001, 1.0, 0.375, 1.0, 0.5001, 0.875, 0.375, 1.0, 0.4376, 0.875, 0.5001, 0.875, 0.875, 0.0, 0.75, 0.125, 0.8125, 0.0, 0.75, 0.125, 0.6875, 0.06251, 0.8125, 0.0, 0.875, 0.4376, 0.875, 0.5624, 0.75, 0.5624, 0.875, 0.5624, 0.8125, 0.625, 0.75, 0.5624, 0.75, 0.5624, 0.8125, 0.625, 0.625, 0.6875, 0.8125, 0.625, 0.75, 0.6875, 0.625, 0.6875, 0.625, 0.6875, 0.75, 0.6875, 0.625, 0.8125, 0.75, 0.6875, 0.75, 0.8125, 0.625, 0.8125, 0.625, 0.8125, 0.75, 0.8125, 0.625, 0.9375, 0.75, 0.8125, 0.8125, 0.875, 0.625, 0.9375, 0.875, 0.5624, 0.9375, 0.625, 0.8125, 0.625, 0.9375, 0.625, 0.8125, 0.6875, 0.8125, 0.625, 0.8125, 0.625, 0.8125, 0.6875, 0.75, 0.6875, 0.8125, 0.6875, 0.8125, 0.75, 0.75, 0.6875, 0.75, 0.6875, 0.8125, 0.75, 0.75, 0.8125, 0.8125, 0.75, 0.8125, 0.8125, 0.75, 0.8125, 0.75, 0.8125, 0.8125, 0.8125, 0.8125, 0.875, 0.8125, 0.8125, 0.875, 0.8125, 0.8125, 0.875, 0.8125, 0.6875, 0.9375, 0.625, 0.8125, 0.75, 0.9375, 0.625, 0.875, 0.75, 0.8125, 0.75, 0.8125, 0.75, 0.875, 0.75, 0.8125, 0.8125, 0.875, 0.75, 0.875, 0.8125, 0.8125, 0.8125, 0.875, 0.75, 0.9375, 0.625, 0.9375, 0.6875, 0.9375, 0.625, 1.0, 0.625, 0.9375, 0.6875, 0.9375, 0.6875, 1.0, 0.625, 1.0, 0.6875, 1.0, 0.625, 0.9375, 0.625, 1.0, 0.5001, 0.9375, 0.625, 0.875, 0.5624, 1.0, 0.5001, 1.0, 0.5001, 0.875, 0.5624, 0.9375, 0.5001, 0.875, 0.5624, 0.875, 0.5001, 0.9375, 0.5001, 0.9375, 0.5001, 0.875, 0.5001, 0.9375, 0.4376, 0.875, 0.5001, 0.875, 0.4376, 0.9375, 0.4376, 0.9375, 0.4376, 0.875, 0.4376, 0.9375, 0.375, 0.875, 0.4376, 0.875, 0.375, 0.9375, 0.375, 0.9375, 0.375, 0.875, 0.375, 1.0, 0.3125, 1.0, 0.5001, 0.9375, 0.5001, 1.0, 0.4376, 0.9375, 0.5001, 0.9375, 0.4376, 1.0, 0.4376, 1.0, 0.4376, 0.9375, 0.4376, 1.0, 0.375, 0.9375, 0.4376, 0.9375, 0.375, 1.0, 0.375, 1.0, 0.375, 0.9375, 0.375, 1.0, 0.3125, 0.125, 0.375, 0.1875, 0.25, 0.25, 0.3125, 0.1875, 0.25, 0.25, 0.25, 0.25, 0.3125, 0.25, 0.25, 0.1875, 0.25, 0.25, 0.1875, 0.1875, 0.25, 0.1875, 0.1875, 0.25, 0.1875, 0.25, 0.1875, 0.1875, 0.1875, 0.25, 0.125, 0.5624, 0.75, 0.4376, 0.875, 0.4376, 0.8125, 0.4376, 0.875, 0.375, 0.875, 0.4376, 0.8125, 0.875, 0.375, 0.875, 0.4376, 0.8125, 0.375, 0.875, 0.4376, 0.75, 0.5624, 0.8125, 0.375, 0.0, 0.875, 0.06251, 0.875, 0.0, 0.9375, 0.06251, 0.875, 0.125, 0.875, 0.0, 0.9375, 0.0, 0.9375, 0.125, 0.875, 0.0, 1.0, 0.125, 0.875, 0.125, 1.0, 0.0, 1.0, 0.06251, 0.875, 0.1875, 0.8125, 0.125, 0.875, 0.1875, 0.8125, 0.1875, 0.875, 0.125, 0.875, 0.125, 0.875, 0.1875, 0.875, 0.125, 1.0, 0.1875, 0.875, 0.25, 1.0, 0.125, 1.0, 0.1875, 0.8125, 0.25, 0.8125, 0.1875, 0.875, 0.25, 0.8125, 0.375, 0.875, 0.1875, 0.875, 0.1875, 0.875, 0.375, 0.875, 0.25, 1.0, 0.375, 0.875, 0.375, 1.0, 0.25, 1.0, 0.25, 0.8125, 0.1875, 0.8125, 0.25, 0.75, 0.1875, 0.8125, 0.1875, 0.75, 0.25, 0.75, 0.25, 0.75, 0.1875, 0.75, 0.3125, 0.625, 0.25, 0.8125, 0.25, 0.75, 0.3125, 0.75, 0.25, 0.75, 0.3125, 0.625, 0.3125, 0.75, 0.8125, 0.875, 0.6875, 1.0, 0.625, 0.9375, 0.6875, 1.0, 0.625, 1.0, 0.625, 0.9375, 0.625, 0.9375, 0.625, 1.0, 0.5624, 1.0, 0.5624, 1.0, 0.5001, 1.0, 0.625, 0.9375, 0.5001, 1.0, 0.5001, 0.875, 0.625, 0.9375, 0.625, 0.9375, 0.5001, 0.875, 0.625, 0.8125, 0.5001, 0.875, 0.5624, 0.75, 0.625, 0.8125, 0.625, 0.8125, 0.5624, 0.75, 0.625, 0.6875, 0.06251, 0.1875, 0.06251, 0.125, 0.125, 0.125, 0.06251, 0.125, 0.125, 0.0, 0.125, 0.125, 0.5624, 0.375, 0.5001, 0.4376, 0.5001, 0.375, 0.5001, 0.4376, 0.4376, 0.4376, 0.5001, 0.375, 0.0, 0.5001, 0.0, 0.4376, 0.06251, 0.375, 0.0, 0.4376, 0.0, 0.375, 0.06251, 0.375, 0.06251, 0.375, 0.0, 0.375, 0.125, 0.25, 0.125, 0.25, 0.125, 0.375, 0.06251, 0.375, 0.125, 0.375, 0.0, 0.5001, 0.06251, 0.375, 0.75, 0.5624, 0.625, 0.6875, 0.625, 0.5001, 0.625, 0.6875, 0.5624, 0.6875, 0.625, 0.5001, 0.625, 0.5001, 0.5624, 0.6875, 0.4376, 0.75, 0.5624, 0.6875, 0.5001, 0.75, 0.4376, 0.75, 0.4376, 0.75, 0.5001, 0.75, 0.4376, 0.8125, 0.5001, 0.75, 0.5624, 0.75, 0.4376, 0.8125, 0.5001, 0.75, 0.5624, 0.6875, 0.5624, 0.75, 0.5624, 0.6875, 0.625, 0.6875, 0.5624, 0.75, 0.375, 0.6875, 0.375, 0.875, 0.25, 0.8125, 0.375, 0.875, 0.1875, 0.875, 0.25, 0.8125, 0.25, 0.8125, 0.1875, 0.875, 0.1875, 0.8125, 0.1875, 0.875, 0.125, 0.875, 0.1875, 0.8125, 0.1875, 0.8125, 0.125, 0.875, 0.06251, 0.875, 0.125, 0.875, 0.0, 0.9375, 0.06251, 0.875, 0.06251, 0.875, 0.0, 0.9375, 0.0, 0.875, 0.25, 0.8125, 0.1875, 0.8125, 0.25, 0.75, 0.1875, 0.8125, 0.1875, 0.75, 0.25, 0.75, 0.25, 0.75, 0.1875, 0.75, 0.3125, 0.625, 0.1875, 0.75, 0.1875, 0.625, 0.3125, 0.625, 0.3125, 0.625, 0.1875, 0.625, 0.3125, 0.5624, 0.25, 0.8125, 0.25, 0.75, 0.3125, 0.75, 0.25, 0.75, 0.3125, 0.625, 0.3125, 0.75, 0.1875, 0.625, 0.25, 0.5624, 0.3125, 0.5624, 0.25, 0.5624, 0.3125, 0.5001, 0.3125, 0.5624, 0.5624, 0.375, 0.5624, 0.3125, 0.625, 0.3125, 0.5624, 0.3125, 0.6875, 0.25, 0.625, 0.3125, 0.625, 0.3125, 0.6875, 0.25, 0.6875, 0.3125, 0.6875, 0.25, 0.75, 0.25, 0.6875, 0.3125, 0.5624, 0.3125, 0.625, 0.125, 0.6875, 0.25, 0.625, 0.125, 0.75, 0.125, 0.6875, 0.25, 0.6875, 0.25, 0.75, 0.125, 0.75, 0.25, 0.625, 0.125, 0.5624, 0.3125, 0.5001, 0.3125, 0.5624, 0.3125, 0.5001, 0.375, 0.5001, 0.3125, 0.5624, 0.375, 0.5001, 0.375, 0.5624, 0.3125, 0.5001, 0.375, 0.5001, 0.3125, 0.5624, 0.3125, 0.5624, 0.3125, 0.5001, 0.3125, 0.625, 0.125, 0.5624, 0.3125, 0.625, 0.125, 0.6875, 0.25, 0.625, 0.125, 0.75, 0.125, 0.6875, 0.25, 0.6875, 0.25, 0.75, 0.125, 0.75, 0.25, 0.75, 0.25, 0.6875, 0.3125, 0.6875, 0.25, 0.6875, 0.3125, 0.625, 0.3125, 0.6875, 0.25, 0.6875, 0.25, 0.625, 0.3125, 0.5624, 0.3125, 0.625, 0.3125, 0.5624, 0.375, 0.5624, 0.3125, 0.75, 0.5624, 0.625, 0.4376, 0.75, 0.375, 0.625, 0.4376, 0.6875, 0.375, 0.75, 0.375, 0.75, 0.375, 0.6875, 0.375, 0.75, 0.3125, 0.625, 0.4376, 0.625, 0.375, 0.6875, 0.375, 0.625, 0.375, 0.6875, 0.3125, 0.6875, 0.375, 0.6875, 0.3125, 0.625, 0.375, 0.625, 0.3125, 0.625, 0.375, 0.5624, 0.375, 0.625, 0.3125, 0.8125, 1.0, 0.9375, 0.875, 1.0, 1.0, 0.9375, 0.875, 1.0, 0.9375, 1.0, 1.0, 0.375, 1.0, 0.375, 0.875, 0.4376, 0.875, 0.375, 0.875, 0.4376, 0.8125, 0.4376, 0.875, 0.0, 0.9375, 0.125, 0.875, 0.0, 1.0, 0.125, 0.875, 0.125, 1.0, 0.0, 1.0, 0.125, 0.875, 0.1875, 0.875, 0.125, 1.0, 0.1875, 0.875, 0.25, 1.0, 0.125, 1.0, 0.1875, 0.875, 0.375, 0.875, 0.25, 1.0, 0.375, 0.875, 0.375, 1.0, 0.25, 1.0, 0.25, 0.25, 0.25, 0.1875, 0.3125, 0.1875, 0.25, 0.1875, 0.25, 0.125, 0.3125, 0.1875, 0.3125, 0.1875, 0.25, 0.125, 0.3125, 0.06251, 0.3125, 0.06251, 0.375, 0.0, 0.3125, 0.1875, 0.375, 0.0, 0.4376, 0.1875, 0.3125, 0.1875, 0.3125, 0.1875, 0.4376, 0.1875, 0.3125, 0.25, 0.4376, 0.1875, 0.4376, 0.25, 0.3125, 0.25, 0.375, 0.0, 0.5001, 0.0, 0.4376, 0.1875, 0.5001, 0.0, 0.5624, 0.06251, 0.4376, 0.1875, 0.4376, 0.1875, 0.5624, 0.06251, 0.5001, 0.1875, 0.5624, 0.06251, 0.625, 0.125, 0.5001, 0.1875, 0.5001, 0.1875, 0.625, 0.125, 0.5001, 0.3125, 0.5001, 0.0, 0.5624, 0.0, 0.5624, 0.06251, 0.5624, 0.0, 0.6875, 0.0, 0.5624, 0.06251, 0.5624, 0.06251, 0.6875, 0.0, 0.625, 0.125, 0.4376, 0.375, 0.4376, 0.4376, 0.375, 0.5001, 0.4376, 0.4376, 0.4376, 0.5001, 0.375, 0.5001, 0.5624, 0.375, 0.5001, 0.4376, 0.5001, 0.375, 0.5001, 0.4376, 0.4376, 0.4376, 0.5001, 0.375, 0.1875, 0.625, 0.25, 0.5624, 0.3125, 0.5624, 0.25, 0.5624, 0.3125, 0.5001, 0.3125, 0.5624, 0.0, 0.875, 0.0, 0.6875, 0.125, 0.6875, 0.0, 0.6875, 0.125, 0.625, 0.125, 0.6875, 0.3125, 0.625, 0.375, 0.5624, 0.375, 0.625, 0.375, 0.5624, 0.4376, 0.5624, 0.375, 0.625, 0.4376, 0.5624, 0.375, 0.5624, 0.4376, 0.5001, 0.375, 0.5624, 0.375, 0.5001, 0.4376, 0.5001, 0.4376, 0.5624, 0.4376, 0.5001, 0.5001, 0.5001, 0.4376, 0.5001, 0.5001, 0.4376, 0.5001, 0.5001, 0.06251, 0.25, 0.1875, 0.1875, 0.125, 0.25, 0.1875, 0.1875, 0.1875, 0.25, 0.125, 0.25, 0.125, 0.25, 0.1875, 0.25, 0.125, 0.375, 0.1875, 0.6875, 0.125, 0.6875, 0.1875, 0.625, 0.125, 0.6875, 0.125, 0.625, 0.1875, 0.625, 0.4376, 0.5001, 0.375, 0.5001, 0.4376, 0.4376, 0.375, 0.5001, 0.4376, 0.375, 0.4376, 0.4376, 0.0, 0.3125, 0.0, 0.25, 0.06251, 0.25, 0.0, 0.25, 0.06251, 0.1875, 0.06251, 0.25, 0.0, 0.875, 0.0, 0.6875, 0.125, 0.6875, 0.0, 0.6875, 0.125, 0.625, 0.125, 0.6875, 0.125, 0.625, 0.1875, 0.625, 0.125, 0.6875, 0.1875, 0.625, 0.1875, 0.6875, 0.125, 0.6875, 0.4376, 0.5624, 0.4376, 0.5001, 0.5001, 0.5001, 0.4376, 0.5001, 0.5001, 0.4376, 0.5001, 0.5001, 0.75, 0.5624, 0.8125, 0.375, 0.875, 0.4376, 0.8125, 0.375, 0.875, 0.375, 0.875, 0.4376, 0.875, 0.4376, 0.875, 0.375, 0.9375, 0.375, 0.875, 0.375, 1.0, 0.3125, 0.9375, 0.375, 0.875, 0.4376, 0.9375, 0.375, 0.9375, 0.4376, 0.9375, 0.375, 1.0, 0.375, 0.9375, 0.4376, 0.9375, 0.4376, 1.0, 0.375, 1.0, 0.4376, 0.875, 0.4376, 0.9375, 0.4376, 0.875, 0.5001, 0.9375, 0.4376, 0.9375, 0.5001, 0.875, 0.5001, 0.875, 0.5001, 0.9375, 0.5001, 0.875, 0.5624, 0.9375, 0.5001, 1.0, 0.5001, 0.875, 0.5624, 1.0, 0.5001, 0.9375, 0.5001, 1.0, 0.4376, 0.9375, 0.5001, 0.9375, 0.4376, 1.0, 0.4376, 0.1875, 0.5624, 0.1875, 0.4376, 0.3125, 0.375, 0.1875, 0.4376, 0.25, 0.3125, 0.3125, 0.375, 0.625, 0.4376, 0.5624, 0.375, 0.625, 0.375, 0.5624, 0.375, 0.625, 0.3125, 0.625, 0.375, 0.625, 0.375, 0.625, 0.3125, 0.6875, 0.3125, 0.6875, 0.3125, 0.6875, 0.375, 0.625, 0.375, 0.6875, 0.375, 0.625, 0.4376, 0.625, 0.375, 0.625, 0.4376, 0.6875, 0.375, 0.75, 0.375, 0.6875, 0.375, 0.75, 0.3125, 0.75, 0.375, 0.125, 0.6875, 0.1875, 0.8125, 0.06251, 0.8125, 0.1875, 0.8125, 0.06251, 0.875, 0.06251, 0.8125, 0.125, 0.6875, 0.1875, 0.8125, 0.06251, 0.8125, 0.1875, 0.8125, 0.06251, 0.875, 0.06251, 0.8125, 0.75, 0.5624, 0.625, 0.6875, 0.625, 0.5001, 0.625, 0.6875, 0.5624, 0.6875, 0.625, 0.5001, 0.625, 0.5001, 0.5624, 0.6875, 0.4376, 0.75, 0.5624, 0.6875, 0.5001, 0.75, 0.4376, 0.75, 0.4376, 0.75, 0.5001, 0.75, 0.4376, 0.8125, 0.5001, 0.75, 0.5624, 0.75, 0.4376, 0.8125, 0.5001, 0.75, 0.5624, 0.6875, 0.5624, 0.75, 0.5624, 0.6875, 0.625, 0.6875, 0.5624, 0.75, 0.375, 0.0, 0.3125, 0.06251, 0.25, 0.0, 0.3125, 0.06251, 0.1875, 0.06251, 0.25, 0.0, 0.25, 0.0, 0.1875, 0.06251, 0.1875, 0.0, 0.1875, 0.06251, 0.125, 0.0, 0.1875, 0.0, 0.125, 0.0, 0.1875, 0.06251, 0.125, 0.125, 0.1875, 0.06251, 0.3125, 0.06251, 0.125, 0.125, 0.125, 0.125, 0.3125, 0.06251, 0.25, 0.125, 0.25, 0.125, 0.1875, 0.1875, 0.125, 0.125, 0.1875, 0.1875, 0.06251, 0.1875, 0.125, 0.125, 0.0, 0.5001, 0.0, 0.4376, 0.06251, 0.375, 0.0, 0.4376, 0.0, 0.375, 0.06251, 0.375, 0.06251, 0.375, 0.0, 0.375, 0.125, 0.25, 0.125, 0.25, 0.125, 0.375, 0.06251, 0.375, 0.125, 0.375, 0.0, 0.5001, 0.06251, 0.375, 0.5001, 0.1875, 0.5001, 0.3125, 0.4376, 0.25, 0.5001, 0.3125, 0.4376, 0.3125, 0.4376, 0.25, 0.5001, 0.3125, 0.4376, 0.375, 0.4376, 0.3125, 0.4376, 0.375, 0.375, 0.375, 0.4376, 0.3125, 0.125, 0.0, 0.0, 0.125, 0.0, 0.0, 0.8125, 0.0, 0.6875, 0.06251, 0.6875, 0.0, 0.125, 0.0, 0.06251, 0.125, 0.0, 0.125, 0.625, 0.125, 0.6875, 0.0, 0.6875, 0.06251, 0.75, 0.125, 0.625, 0.125, 0.6875, 0.06251, 0.06251, 0.125, 0.0, 0.1875, 0.0, 0.125, 0.1875, 0.1875, 0.06251, 0.25, 0.06251, 0.1875, 0.3125, 0.25, 0.25, 0.25, 0.3125, 0.1875, 0.4376, 0.25, 0.4376, 0.1875, 0.5001, 0.1875, 0.125, 0.25, 0.0, 0.3125, 0.06251, 0.25, 0.75, 0.3125, 0.6875, 0.3125, 0.75, 0.25, 0.0, 0.375, 0.0, 0.3125, 0.125, 0.25, 0.1875, 0.4376, 0.125, 0.375, 0.25, 0.3125, 0.5001, 0.375, 0.4376, 0.375, 0.5001, 0.3125, 0.5624, 0.375, 0.5001, 0.375, 0.5624, 0.3125, 0.6875, 0.375, 0.6875, 0.3125, 0.75, 0.3125, 0.1875, 0.4376, 0.0, 0.5001, 0.125, 0.375, 0.375, 0.5001, 0.375, 0.375, 0.4376, 0.375, 0.5001, 0.375, 0.4376, 0.4376, 0.4376, 0.375, 0.625, 0.4376, 0.5001, 0.4376, 0.5624, 0.375, 0.75, 0.5624, 0.625, 0.4376, 0.75, 0.375, 0.4376, 0.5001, 0.4376, 0.4376, 0.5001, 0.4376, 0.5001, 0.5001, 0.5001, 0.4376, 0.625, 0.4376, 0.5624, 0.5001, 0.5001, 0.5001, 0.625, 0.4376, 0.625, 0.5001, 0.5624, 0.5001, 0.625, 0.4376, 0.25, 0.5624, 0.1875, 0.5624, 0.3125, 0.375, 0.375, 0.5624, 0.375, 0.5001, 0.4376, 0.5001, 0.5001, 0.5624, 0.4376, 0.5624, 0.5001, 0.5001, 0.5624, 0.5001, 0.5001, 0.5624, 0.5001, 0.5001, 0.5001, 0.5624, 0.5624, 0.5001, 0.625, 0.5001, 0.75, 0.5624, 0.625, 0.5001, 0.625, 0.4376, 0.875, 0.5624, 0.875, 0.4376, 0.875, 0.5001, 0.125, 0.625, 0.0, 0.6875, 0.1875, 0.5624, 0.1875, 0.625, 0.125, 0.625, 0.1875, 0.5624, 0.25, 0.5624, 0.1875, 0.625, 0.1875, 0.5624, 0.1875, 0.75, 0.1875, 0.6875, 0.1875, 0.625, 0.375, 0.6875, 0.3125, 0.625, 0.375, 0.625, 0.4376, 0.5624, 0.375, 0.6875, 0.375, 0.625, 0.4376, 0.75, 0.375, 0.6875, 0.4376, 0.5624, 0.4376, 0.75, 0.4376, 0.5624, 0.5001, 0.5624, 0.4376, 0.75, 0.5001, 0.5624, 0.625, 0.5001, 0.1875, 0.75, 0.125, 0.6875, 0.1875, 0.6875, 0.375, 0.6875, 0.3125, 0.75, 0.3125, 0.625, 1.0, 0.6875, 0.875, 0.75, 0.9375, 0.6875, 0.06251, 0.8125, 0.0, 0.875, 0.125, 0.6875, 0.1875, 0.75, 0.1875, 0.8125, 0.125, 0.6875, 0.25, 0.8125, 0.3125, 0.75, 0.375, 0.6875, 0.4376, 0.75, 0.375, 0.875, 0.375, 0.6875, 0.4376, 0.8125, 0.375, 0.875, 0.4376, 0.75, 0.875, 0.8125, 0.875, 0.75, 1.0, 0.6875, 0.8125, 0.875, 0.875, 0.8125, 1.0, 0.6875, 1.0, 0.875, 0.8125, 0.875, 1.0, 0.6875, 0.06251, 0.875, 0.0, 0.875, 0.06251, 0.8125, 0.5001, 0.875, 0.4376, 0.875, 0.5624, 0.75, 0.9375, 0.875, 0.8125, 0.875, 1.0, 0.875, 0.4376, 0.875, 0.375, 1.0, 0.375, 0.875, 0.5001, 0.875, 0.375, 1.0, 0.4376, 0.875, 0.5001, 0.875, 0.5001, 1.0, 0.375, 1.0, 0.9375, 0.875, 0.6875, 1.0, 0.8125, 0.875, 0.8125, 1.0, 0.6875, 1.0, 0.9375, 0.875, 0.0, 0.625, 0.1875, 0.5624, 0.0, 0.6875, 1.0, 0.875, 1.0, 0.9375, 0.9375, 0.875, 0.125, 0.0, 0.0, 0.125, 0.0, 0.0, 0.8125, 0.0, 0.6875, 0.06251, 0.6875, 0.0, 0.125, 0.0, 0.06251, 0.125, 0.0, 0.125, 0.625, 0.125, 0.6875, 0.0, 0.6875, 0.06251, 0.06251, 0.125, 0.0, 0.1875, 0.0, 0.125, 0.5001, 0.1875, 0.4376, 0.1875, 0.5624, 0.06251, 0.1875, 0.1875, 0.06251, 0.25, 0.06251, 0.1875, 0.5001, 0.3125, 0.5001, 0.1875, 0.625, 0.125, 0.125, 0.25, 0.0, 0.3125, 0.06251, 0.25, 0.25, 0.3125, 0.125, 0.375, 0.1875, 0.25, 0.75, 0.3125, 0.6875, 0.3125, 0.75, 0.25, 1.0, 0.3125, 0.875, 0.375, 1.0, 0.25, 0.0, 0.375, 0.0, 0.3125, 0.125, 0.25, 0.1875, 0.4376, 0.125, 0.375, 0.25, 0.3125, 0.5001, 0.375, 0.4376, 0.375, 0.5001, 0.3125, 0.6875, 0.375, 0.6875, 0.3125, 0.75, 0.3125, 1.0, 0.375, 0.9375, 0.375, 1.0, 0.3125, 0.1875, 0.4376, 0.0, 0.5001, 0.125, 0.375, 0.375, 0.5001, 0.375, 0.375, 0.4376, 0.375, 0.5001, 0.375, 0.4376, 0.4376, 0.4376, 0.375, 0.625, 0.4376, 0.5001, 0.4376, 0.5624, 0.375, 0.625, 0.375, 0.625, 0.4376, 0.5624, 0.375, 0.4376, 0.5001, 0.4376, 0.4376, 0.5001, 0.4376, 0.5001, 0.5001, 0.5001, 0.4376, 0.625, 0.4376, 0.5624, 0.5001, 0.5001, 0.5001, 0.625, 0.4376, 0.625, 0.5001, 0.5624, 0.5001, 0.625, 0.4376, 0.1875, 0.4376, 0.1875, 0.5624, 0.0, 0.5001, 0.25, 0.5624, 0.1875, 0.5624, 0.3125, 0.375, 0.375, 0.5001, 0.3125, 0.5624, 0.3125, 0.5001, 0.5001, 0.5624, 0.4376, 0.5624, 0.5001, 0.5001, 0.5624, 0.5001, 0.5001, 0.5624, 0.5001, 0.5001, 0.5001, 0.5624, 0.5624, 0.5001, 0.625, 0.5001, 0.75, 0.5624, 0.625, 0.5001, 0.625, 0.4376, 0.875, 0.5624, 0.75, 0.5624, 0.875, 0.4376, 0.875, 0.5624, 0.875, 0.4376, 0.875, 0.5001, 0.125, 0.625, 0.0, 0.6875, 0.1875, 0.5624, 0.1875, 0.625, 0.125, 0.625, 0.1875, 0.5624, 0.25, 0.5624, 0.1875, 0.625, 0.1875, 0.5624, 0.1875, 0.75, 0.1875, 0.6875, 0.1875, 0.625, 0.375, 0.6875, 0.3125, 0.625, 0.375, 0.625, 0.4376, 0.5624, 0.375, 0.6875, 0.375, 0.625, 0.4376, 0.75, 0.375, 0.6875, 0.4376, 0.5624, 0.4376, 0.75, 0.4376, 0.5624, 0.5001, 0.5624, 0.4376, 0.75, 0.5001, 0.5624, 0.625, 0.5001, 0.1875, 0.75, 0.125, 0.6875, 0.1875, 0.6875, 0.375, 0.6875, 0.3125, 0.75, 0.3125, 0.625, 0.8125, 0.75, 0.75, 0.6875, 0.8125, 0.6875, 0.9375, 0.6875, 0.875, 0.75, 0.9375, 0.625, 0.06251, 0.8125, 0.0, 0.875, 0.125, 0.6875, 0.1875, 0.75, 0.1875, 0.8125, 0.125, 0.6875, 0.25, 0.8125, 0.3125, 0.75, 0.375, 0.6875, 0.375, 0.875, 0.25, 0.8125, 0.375, 0.6875, 0.4376, 0.75, 0.375, 0.875, 0.375, 0.6875, 0.4376, 0.8125, 0.375, 0.875, 0.4376, 0.75, 0.875, 0.8125, 0.875, 0.75, 1.0, 0.6875, 0.8125, 0.875, 0.875, 0.8125, 1.0, 0.6875, 1.0, 0.875, 0.8125, 0.875, 1.0, 0.6875, 0.06251, 0.875, 0.0, 0.875, 0.06251, 0.8125, 0.4376, 0.875, 0.4376, 0.8125, 0.5624, 0.75, 0.5001, 0.875, 0.4376, 0.875, 0.5624, 0.75, 0.9375, 0.875, 0.8125, 0.875, 1.0, 0.875, 0.9375, 0.875, 0.6875, 1.0, 0.8125, 0.875, 0.8125, 1.0, 0.6875, 1.0, 0.9375, 0.875, 0.0, 0.625, 0.1875, 0.5624, 0.0, 0.6875, 0.1875, 0.5624, 0.0, 0.625, 0.0, 0.5001, 1.0, 0.875, 1.0, 0.9375, 0.9375, 0.875])
me_8__uniqueid_46.materials.append(mat_8__8__uniqueid_46)
me_8__uniqueid_46.materials.append(mat_9__8__uniqueid_46)
me_8__uniqueid_46.use_remesh_preserve_volume = False
me_8__uniqueid_46.use_remesh_preserve_attributes = False
me_8__uniqueid_46.use_mirror_vertex_groups = False
me_8__uniqueid_46.update()
arm_szkielet_0_001 = bpy.data.armatures.new('szkielet-0.001')  # bones are not reproduced
arm_szkielet_0_002 = bpy.data.armatures.new('szkielet-0.002')  # bones are not reproduced

# ---- objects
ob_szkielet_0 = bpy.data.objects.new('szkielet-0', arm_szkielet_0_001)
ob_szkielet_0_001 = bpy.data.objects.new('szkielet-0.001', arm_szkielet_0_002)
ob_8__uniqueid_46 = bpy.data.objects.new('8-_UniqueID_46', me_8__uniqueid_46)

# ---- transforms, parenting, visibility, modifiers, constraints
ob_szkielet_0.location = (0.0, 0.0, 0.0)
ob_szkielet_0.lock_rotations_4d = False
ob_szkielet_0.empty_display_type = 'ARROWS'
ob_szkielet_0.show_in_front = True
ob_szkielet_0.lineart.crease_threshold = 0.0
ob_szkielet_0_001.location = (0.0, 0.0, 0.0)
ob_szkielet_0_001.lock_rotations_4d = False
ob_szkielet_0_001.empty_display_type = 'ARROWS'
ob_szkielet_0_001.show_in_front = True
ob_szkielet_0_001.lineart.crease_threshold = 0.0
ob_8__uniqueid_46.parent = ob_szkielet_0_001
ob_8__uniqueid_46.location = (0.0, 0.0, 0.0)
ob_8__uniqueid_46.lock_rotations_4d = False
ob_8__uniqueid_46.empty_display_type = 'ARROWS'
ob_8__uniqueid_46.lineart.crease_threshold = 0.0
_vg = ob_8__uniqueid_46.vertex_groups.new(name='UniqueID_81')
_vg.add([0, 1, 2, 3, 4, 5, 6, 7, 8, 9, 10, 11, 12, 13, 14, 15, 16, 17, 18, 19, 20, 21, 22, 23, 24, 25, 26, 27, 28, 29, 30, 31, 32, 33, 34, 35, 36, 37, 38, 39, 40, 41, 42, 43, 44, 45, 46, 47, 48, 49, 50, 51, 52, 53, 54, 55, 56, 57, 58, 59, 60, 61, 62, 63, 64, 65, 66, 67, 68, 69, 70, 71, 72, 73, 74, 75, 76, 77, 78, 79, 80, 81, 82, 83, 84, 85, 86, 87, 88, 89, 90, 91, 92, 93, 94, 95, 96, 97, 98, 99, 100, 101, 102, 103, 104, 105, 106, 107, 108, 109, 110, 111, 112, 113, 114, 115, 116, 117, 118, 119, 120, 121, 122, 123, 124, 125, 126, 127, 128, 129, 130, 131, 132, 133, 134, 135, 136, 137, 138, 139, 140, 141, 142, 143, 144, 145, 146, 147, 148, 149, 150, 151, 152, 153, 154, 155, 156, 157, 158, 159, 160, 161, 162, 163, 164, 165, 166, 167, 168, 169, 170, 171, 172, 173, 174, 175, 176, 177, 178, 179, 180, 181, 182, 183, 184, 185, 186, 187, 188, 189, 190, 191, 192, 193, 194, 195, 196, 197, 198, 199, 200, 201, 202, 203, 204, 205, 206, 207, 208, 209, 210, 211, 212, 213, 214, 215, 216, 217, 218, 219, 220, 221, 222, 223, 224, 225, 226, 227, 228, 229, 230, 231, 232, 233, 234, 235, 236, 237, 238, 239, 240, 241, 242, 243, 244, 245, 246, 247, 248, 249, 250, 251, 252, 253, 254, 255, 256, 257, 258, 259, 260, 261, 262, 263, 264, 265, 266, 267, 268, 269, 270, 271, 272, 273, 274, 275, 276, 277, 278, 279, 280, 281, 282, 283, 284, 285, 286, 287, 288, 289, 290, 291, 292, 293, 294, 295, 296, 297, 298, 299, 300, 301, 302, 303, 304, 305, 306, 307, 308, 309, 310, 311, 312, 313, 314, 315, 316, 317, 318, 319, 320, 321, 322, 323, 324, 325, 326, 327, 328, 329, 330, 331, 332, 333, 334, 335, 336, 337, 338, 339, 340, 341, 342, 343, 344, 345, 346, 347, 348, 349, 350, 351, 352, 353, 354, 355, 356, 357, 358, 359, 360, 361, 362, 363, 364, 365, 366, 367, 368, 369, 370, 371, 372, 373, 374, 375, 376, 377, 378, 379, 380, 381, 382, 383, 384, 385, 386, 387, 388, 389, 390, 391, 392, 393, 394, 395, 396, 397, 398, 399, 400, 401, 402, 403, 404, 405, 406, 407, 408, 409, 410, 411, 412, 413, 414, 415, 416, 417, 418, 419, 420, 421, 422, 423, 424, 425, 426, 427, 428, 429, 430, 431, 432, 433, 434, 435, 436, 437, 438, 439, 440, 441, 442, 443, 444, 445, 446, 447, 448, 449, 450, 451, 452, 453, 454, 455, 456, 457, 458, 459, 460, 461, 462, 463, 464, 465, 466, 467, 468, 469, 470, 471, 472, 473, 474, 475, 476, 477, 478, 479, 480, 481, 482, 483, 484, 485, 486, 487, 488, 489, 490, 491, 492, 493, 494, 495, 496, 497, 498, 499, 500, 501, 502, 503, 504, 505, 506, 507, 508, 509, 510, 511, 512, 513, 514, 515, 516, 517, 518, 519, 520, 521, 522, 523, 524, 525, 526, 527, 528, 529, 530, 531, 532, 533, 534, 535, 536, 537, 538, 539, 540, 541, 542, 543, 544, 545, 546, 547, 548, 549, 550, 551, 552, 553, 554, 555, 556, 557, 558, 559, 560, 561, 562, 563, 564, 565, 566, 567, 568, 569, 570, 571, 572, 573, 574, 575, 576, 577], 1.0, 'REPLACE')
_m = ob_8__uniqueid_46.modifiers.new('Armature', 'ARMATURE')
_m.object = ob_szkielet_0_001
_m.use_bone_envelopes = True

# ---- collection membership
scene.collection.objects.link(ob_szkielet_0)
scene.collection.objects.link(ob_szkielet_0_001)
scene.collection.objects.link(ob_8__uniqueid_46)

# ---- scene / render settings (as saved in the file)
scene.frame_start = 1; scene.frame_end = 250; scene.frame_set(21)
scene.render.engine = 'BLENDER_EEVEE_NEXT'
scene.cycles.sampling_pattern = 'TABULATED_SOBOL'
scene.view_settings.view_transform = 'Filmic'
bpy.context.view_layer.update()

# ---- added for rendering (the .blend has no active camera and no usable light): camera, sun
cam_auto = bpy.data.cameras.new('AutoCamera')
cam_auto.lens = 50.0
cam_auto.sensor_width = 36.0
cam_auto.clip_end = 14158.6
ob_auto_camera = bpy.data.objects.new('AutoCamera', cam_auto)
scene.collection.objects.link(ob_auto_camera)
ob_auto_camera.location = (649.366, -968.111, 959.966)
ob_auto_camera.rotation_euler = (1.09748, -7.21219e-08, 0.694738)
scene.camera = ob_auto_camera
light_auto_sun = bpy.data.lights.new('AutoSun', 'SUN')
light_auto_sun.energy = 3.0
light_auto_sun.angle = 0.0523599
ob_auto_sun = bpy.data.objects.new('AutoSun', light_auto_sun)
scene.collection.objects.link(ob_auto_sun)
ob_auto_sun.rotation_euler = (0.872665, 0.174533, 0.523599)
bpy.context.view_layer.update()
